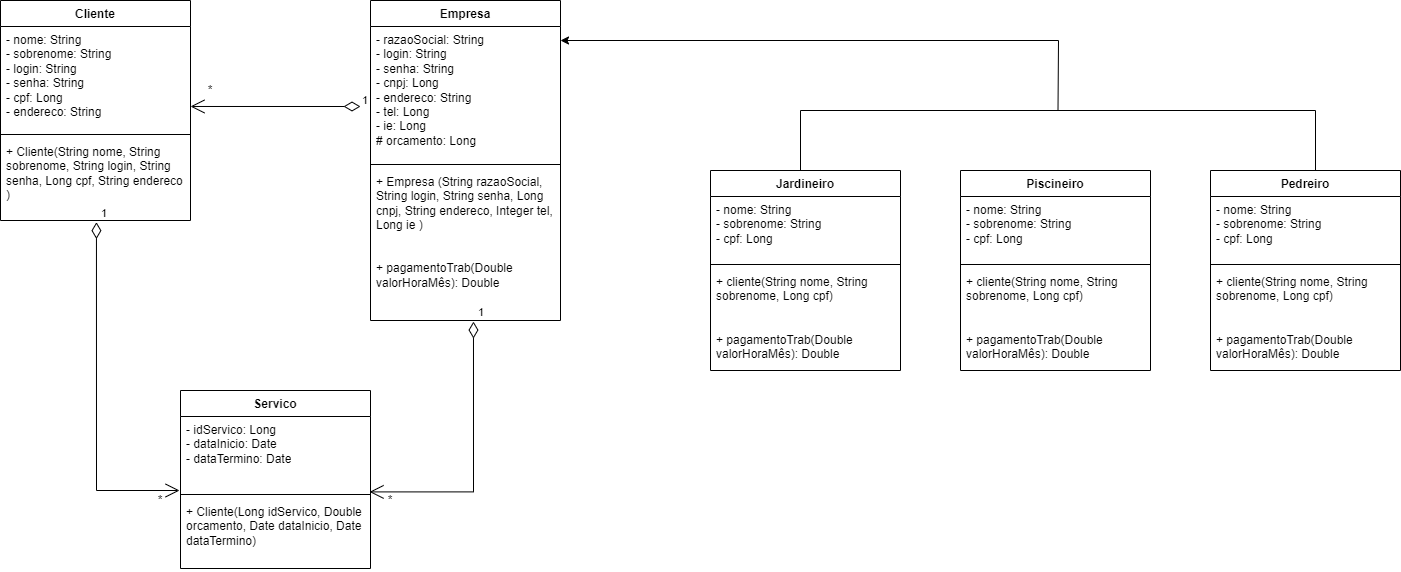

The diagram above was exported from draw.io. Its source (the exported page's mxGraphModel, read from the mxfile embedded in the PNG):
<mxGraphModel dx="880" dy="452" grid="1" gridSize="10" guides="1" tooltips="1" connect="1" arrows="1" fold="1" page="1" pageScale="1" pageWidth="827" pageHeight="1169" math="0" shadow="0">
  <root>
    <mxCell id="0" />
    <mxCell id="1" parent="0" />
    <mxCell id="mh9_dz57Pd4uM3xqIaSs-1" value="Cliente" style="swimlane;fontStyle=1;align=center;verticalAlign=top;childLayout=stackLayout;horizontal=1;startSize=26;horizontalStack=0;resizeParent=1;resizeParentMax=0;resizeLast=0;collapsible=1;marginBottom=0;whiteSpace=wrap;html=1;" parent="1" vertex="1">
      <mxGeometry x="90" y="380" width="190" height="220" as="geometry" />
    </mxCell>
    <mxCell id="mh9_dz57Pd4uM3xqIaSs-2" value="- nome: String&lt;br&gt;- sobrenome: String&lt;br&gt;- login: String&lt;br&gt;- senha: String&lt;br&gt;- cpf: Long&lt;br&gt;- endereco: String" style="text;strokeColor=none;fillColor=none;align=left;verticalAlign=top;spacingLeft=4;spacingRight=4;overflow=hidden;rotatable=0;points=[[0,0.5],[1,0.5]];portConstraint=eastwest;whiteSpace=wrap;html=1;" parent="mh9_dz57Pd4uM3xqIaSs-1" vertex="1">
      <mxGeometry y="26" width="190" height="104" as="geometry" />
    </mxCell>
    <mxCell id="mh9_dz57Pd4uM3xqIaSs-3" value="" style="line;strokeWidth=1;fillColor=none;align=left;verticalAlign=middle;spacingTop=-1;spacingLeft=3;spacingRight=3;rotatable=0;labelPosition=right;points=[];portConstraint=eastwest;strokeColor=inherit;" parent="mh9_dz57Pd4uM3xqIaSs-1" vertex="1">
      <mxGeometry y="130" width="190" height="8" as="geometry" />
    </mxCell>
    <mxCell id="mh9_dz57Pd4uM3xqIaSs-4" value="+ Cliente(String nome, String sobrenome, String login, String senha, Long cpf, String endereco )&lt;br&gt;" style="text;strokeColor=none;fillColor=none;align=left;verticalAlign=top;spacingLeft=4;spacingRight=4;overflow=hidden;rotatable=0;points=[[0,0.5],[1,0.5]];portConstraint=eastwest;whiteSpace=wrap;html=1;" parent="mh9_dz57Pd4uM3xqIaSs-1" vertex="1">
      <mxGeometry y="138" width="190" height="82" as="geometry" />
    </mxCell>
    <mxCell id="mh9_dz57Pd4uM3xqIaSs-5" value="Empresa" style="swimlane;fontStyle=1;align=center;verticalAlign=top;childLayout=stackLayout;horizontal=1;startSize=26;horizontalStack=0;resizeParent=1;resizeParentMax=0;resizeLast=0;collapsible=1;marginBottom=0;whiteSpace=wrap;html=1;" parent="1" vertex="1">
      <mxGeometry x="460" y="380" width="190" height="320" as="geometry" />
    </mxCell>
    <mxCell id="mh9_dz57Pd4uM3xqIaSs-6" value="- razaoSocial: String&lt;br&gt;- login: String&lt;br&gt;- senha: String&lt;br&gt;- cnpj: Long&lt;br&gt;- endereco: String&lt;br&gt;- tel: Long&lt;br&gt;- ie: Long&lt;br&gt;# orcamento: Long" style="text;strokeColor=none;fillColor=none;align=left;verticalAlign=top;spacingLeft=4;spacingRight=4;overflow=hidden;rotatable=0;points=[[0,0.5],[1,0.5]];portConstraint=eastwest;whiteSpace=wrap;html=1;" parent="mh9_dz57Pd4uM3xqIaSs-5" vertex="1">
      <mxGeometry y="26" width="190" height="134" as="geometry" />
    </mxCell>
    <mxCell id="mh9_dz57Pd4uM3xqIaSs-7" value="" style="line;strokeWidth=1;fillColor=none;align=left;verticalAlign=middle;spacingTop=-1;spacingLeft=3;spacingRight=3;rotatable=0;labelPosition=right;points=[];portConstraint=eastwest;strokeColor=inherit;" parent="mh9_dz57Pd4uM3xqIaSs-5" vertex="1">
      <mxGeometry y="160" width="190" height="8" as="geometry" />
    </mxCell>
    <mxCell id="mh9_dz57Pd4uM3xqIaSs-8" value="+ Empresa (String razaoSocial, String login, String senha, Long cnpj, String endereco, Integer tel, Long ie )&lt;br&gt;&lt;br&gt;&lt;br&gt;+ pagamentoTrab(Double valorHoraMês&lt;span style=&quot;background-color: initial;&quot;&gt;): Double&lt;/span&gt;" style="text;strokeColor=none;fillColor=none;align=left;verticalAlign=top;spacingLeft=4;spacingRight=4;overflow=hidden;rotatable=0;points=[[0,0.5],[1,0.5]];portConstraint=eastwest;whiteSpace=wrap;html=1;" parent="mh9_dz57Pd4uM3xqIaSs-5" vertex="1">
      <mxGeometry y="168" width="190" height="152" as="geometry" />
    </mxCell>
    <mxCell id="mh9_dz57Pd4uM3xqIaSs-9" value="1" style="endArrow=open;html=1;endSize=12;startArrow=diamondThin;startSize=14;startFill=0;edgeStyle=orthogonalEdgeStyle;align=left;verticalAlign=bottom;rounded=0;entryX=1;entryY=0.769;entryDx=0;entryDy=0;entryPerimeter=0;" parent="1" target="mh9_dz57Pd4uM3xqIaSs-2" edge="1">
      <mxGeometry x="-1" y="3" relative="1" as="geometry">
        <mxPoint x="450" y="486" as="sourcePoint" />
        <mxPoint x="480" y="570" as="targetPoint" />
      </mxGeometry>
    </mxCell>
    <mxCell id="mh9_dz57Pd4uM3xqIaSs-10" value="Jardineiro" style="swimlane;fontStyle=1;align=center;verticalAlign=top;childLayout=stackLayout;horizontal=1;startSize=26;horizontalStack=0;resizeParent=1;resizeParentMax=0;resizeLast=0;collapsible=1;marginBottom=0;whiteSpace=wrap;html=1;" parent="1" vertex="1">
      <mxGeometry x="800" y="550" width="190" height="200" as="geometry" />
    </mxCell>
    <mxCell id="mh9_dz57Pd4uM3xqIaSs-11" value="- nome: String&lt;br&gt;- sobrenome: String&lt;br&gt;- cpf: Long" style="text;strokeColor=none;fillColor=none;align=left;verticalAlign=top;spacingLeft=4;spacingRight=4;overflow=hidden;rotatable=0;points=[[0,0.5],[1,0.5]];portConstraint=eastwest;whiteSpace=wrap;html=1;" parent="mh9_dz57Pd4uM3xqIaSs-10" vertex="1">
      <mxGeometry y="26" width="190" height="64" as="geometry" />
    </mxCell>
    <mxCell id="mh9_dz57Pd4uM3xqIaSs-12" value="" style="line;strokeWidth=1;fillColor=none;align=left;verticalAlign=middle;spacingTop=-1;spacingLeft=3;spacingRight=3;rotatable=0;labelPosition=right;points=[];portConstraint=eastwest;strokeColor=inherit;" parent="mh9_dz57Pd4uM3xqIaSs-10" vertex="1">
      <mxGeometry y="90" width="190" height="8" as="geometry" />
    </mxCell>
    <mxCell id="mh9_dz57Pd4uM3xqIaSs-13" value="+ cliente(String nome, String sobrenome, Long cpf)&lt;br&gt;&lt;br&gt;&lt;br&gt;+ pagamentoTrab(Double valorHoraMês): Double" style="text;strokeColor=none;fillColor=none;align=left;verticalAlign=top;spacingLeft=4;spacingRight=4;overflow=hidden;rotatable=0;points=[[0,0.5],[1,0.5]];portConstraint=eastwest;whiteSpace=wrap;html=1;" parent="mh9_dz57Pd4uM3xqIaSs-10" vertex="1">
      <mxGeometry y="98" width="190" height="102" as="geometry" />
    </mxCell>
    <mxCell id="mh9_dz57Pd4uM3xqIaSs-14" value="Piscineiro" style="swimlane;fontStyle=1;align=center;verticalAlign=top;childLayout=stackLayout;horizontal=1;startSize=26;horizontalStack=0;resizeParent=1;resizeParentMax=0;resizeLast=0;collapsible=1;marginBottom=0;whiteSpace=wrap;html=1;" parent="1" vertex="1">
      <mxGeometry x="1050" y="550" width="190" height="200" as="geometry" />
    </mxCell>
    <mxCell id="mh9_dz57Pd4uM3xqIaSs-15" value="- nome: String&lt;br&gt;- sobrenome: String&lt;br&gt;- cpf: Long" style="text;strokeColor=none;fillColor=none;align=left;verticalAlign=top;spacingLeft=4;spacingRight=4;overflow=hidden;rotatable=0;points=[[0,0.5],[1,0.5]];portConstraint=eastwest;whiteSpace=wrap;html=1;" parent="mh9_dz57Pd4uM3xqIaSs-14" vertex="1">
      <mxGeometry y="26" width="190" height="64" as="geometry" />
    </mxCell>
    <mxCell id="mh9_dz57Pd4uM3xqIaSs-16" value="" style="line;strokeWidth=1;fillColor=none;align=left;verticalAlign=middle;spacingTop=-1;spacingLeft=3;spacingRight=3;rotatable=0;labelPosition=right;points=[];portConstraint=eastwest;strokeColor=inherit;" parent="mh9_dz57Pd4uM3xqIaSs-14" vertex="1">
      <mxGeometry y="90" width="190" height="8" as="geometry" />
    </mxCell>
    <mxCell id="mh9_dz57Pd4uM3xqIaSs-17" value="+ cliente(String nome, String sobrenome, Long cpf)&lt;br&gt;&lt;br&gt;&lt;br&gt;+ pagamentoTrab(Double valorHoraMês): Double" style="text;strokeColor=none;fillColor=none;align=left;verticalAlign=top;spacingLeft=4;spacingRight=4;overflow=hidden;rotatable=0;points=[[0,0.5],[1,0.5]];portConstraint=eastwest;whiteSpace=wrap;html=1;" parent="mh9_dz57Pd4uM3xqIaSs-14" vertex="1">
      <mxGeometry y="98" width="190" height="102" as="geometry" />
    </mxCell>
    <mxCell id="mh9_dz57Pd4uM3xqIaSs-18" value="Pedreiro" style="swimlane;fontStyle=1;align=center;verticalAlign=top;childLayout=stackLayout;horizontal=1;startSize=26;horizontalStack=0;resizeParent=1;resizeParentMax=0;resizeLast=0;collapsible=1;marginBottom=0;whiteSpace=wrap;html=1;" parent="1" vertex="1">
      <mxGeometry x="1300" y="550" width="190" height="200" as="geometry" />
    </mxCell>
    <mxCell id="mh9_dz57Pd4uM3xqIaSs-19" value="- nome: String&lt;br&gt;- sobrenome: String&lt;br&gt;- cpf: Long" style="text;strokeColor=none;fillColor=none;align=left;verticalAlign=top;spacingLeft=4;spacingRight=4;overflow=hidden;rotatable=0;points=[[0,0.5],[1,0.5]];portConstraint=eastwest;whiteSpace=wrap;html=1;" parent="mh9_dz57Pd4uM3xqIaSs-18" vertex="1">
      <mxGeometry y="26" width="190" height="64" as="geometry" />
    </mxCell>
    <mxCell id="mh9_dz57Pd4uM3xqIaSs-20" value="" style="line;strokeWidth=1;fillColor=none;align=left;verticalAlign=middle;spacingTop=-1;spacingLeft=3;spacingRight=3;rotatable=0;labelPosition=right;points=[];portConstraint=eastwest;strokeColor=inherit;" parent="mh9_dz57Pd4uM3xqIaSs-18" vertex="1">
      <mxGeometry y="90" width="190" height="8" as="geometry" />
    </mxCell>
    <mxCell id="mh9_dz57Pd4uM3xqIaSs-21" value="+ cliente(String nome, String sobrenome, Long cpf)&lt;br&gt;&lt;br&gt;&lt;br&gt;+ pagamentoTrab(Double valorHoraMês): Double" style="text;strokeColor=none;fillColor=none;align=left;verticalAlign=top;spacingLeft=4;spacingRight=4;overflow=hidden;rotatable=0;points=[[0,0.5],[1,0.5]];portConstraint=eastwest;whiteSpace=wrap;html=1;" parent="mh9_dz57Pd4uM3xqIaSs-18" vertex="1">
      <mxGeometry y="98" width="190" height="102" as="geometry" />
    </mxCell>
    <mxCell id="mh9_dz57Pd4uM3xqIaSs-22" value="" style="shape=partialRectangle;whiteSpace=wrap;html=1;bottom=1;right=1;left=1;top=0;fillColor=none;routingCenterX=-0.5;rotation=-180;" parent="1" vertex="1">
      <mxGeometry x="890" y="490" width="515" height="60" as="geometry" />
    </mxCell>
    <mxCell id="mh9_dz57Pd4uM3xqIaSs-25" value="*" style="text;html=1;strokeColor=none;fillColor=none;align=center;verticalAlign=middle;whiteSpace=wrap;rounded=0;" parent="1" vertex="1">
      <mxGeometry x="290" y="460" width="20" height="20" as="geometry" />
    </mxCell>
    <mxCell id="mh9_dz57Pd4uM3xqIaSs-27" value="" style="endArrow=classic;html=1;rounded=0;exitX=0.5;exitY=1;exitDx=0;exitDy=0;" parent="1" source="mh9_dz57Pd4uM3xqIaSs-22" edge="1">
      <mxGeometry width="50" height="50" relative="1" as="geometry">
        <mxPoint x="1276" y="490" as="sourcePoint" />
        <mxPoint x="650" y="420" as="targetPoint" />
        <Array as="points">
          <mxPoint x="1148" y="420" />
        </Array>
      </mxGeometry>
    </mxCell>
    <mxCell id="mh9_dz57Pd4uM3xqIaSs-28" value="Servico" style="swimlane;fontStyle=1;align=center;verticalAlign=top;childLayout=stackLayout;horizontal=1;startSize=26;horizontalStack=0;resizeParent=1;resizeParentMax=0;resizeLast=0;collapsible=1;marginBottom=0;whiteSpace=wrap;html=1;" parent="1" vertex="1">
      <mxGeometry x="270" y="770" width="190" height="178" as="geometry" />
    </mxCell>
    <mxCell id="mh9_dz57Pd4uM3xqIaSs-29" value="- idServico: Long&lt;br&gt;- dataInicio: Date&lt;br&gt;- dataTermino: Date" style="text;strokeColor=none;fillColor=none;align=left;verticalAlign=top;spacingLeft=4;spacingRight=4;overflow=hidden;rotatable=0;points=[[0,0.5],[1,0.5]];portConstraint=eastwest;whiteSpace=wrap;html=1;" parent="mh9_dz57Pd4uM3xqIaSs-28" vertex="1">
      <mxGeometry y="26" width="190" height="74" as="geometry" />
    </mxCell>
    <mxCell id="mh9_dz57Pd4uM3xqIaSs-30" value="" style="line;strokeWidth=1;fillColor=none;align=left;verticalAlign=middle;spacingTop=-1;spacingLeft=3;spacingRight=3;rotatable=0;labelPosition=right;points=[];portConstraint=eastwest;strokeColor=inherit;" parent="mh9_dz57Pd4uM3xqIaSs-28" vertex="1">
      <mxGeometry y="100" width="190" height="8" as="geometry" />
    </mxCell>
    <mxCell id="mh9_dz57Pd4uM3xqIaSs-31" value="+ Cliente(Long idServico, Double orcamento, Date dataInicio, Date dataTermino)&lt;br&gt;" style="text;strokeColor=none;fillColor=none;align=left;verticalAlign=top;spacingLeft=4;spacingRight=4;overflow=hidden;rotatable=0;points=[[0,0.5],[1,0.5]];portConstraint=eastwest;whiteSpace=wrap;html=1;" parent="mh9_dz57Pd4uM3xqIaSs-28" vertex="1">
      <mxGeometry y="108" width="190" height="70" as="geometry" />
    </mxCell>
    <mxCell id="mh9_dz57Pd4uM3xqIaSs-32" value="1" style="endArrow=open;html=1;endSize=12;startArrow=diamondThin;startSize=14;startFill=0;edgeStyle=orthogonalEdgeStyle;align=left;verticalAlign=bottom;rounded=0;entryX=-0.005;entryY=1;entryDx=0;entryDy=0;entryPerimeter=0;exitX=0.505;exitY=1.02;exitDx=0;exitDy=0;exitPerimeter=0;" parent="1" source="mh9_dz57Pd4uM3xqIaSs-4" target="mh9_dz57Pd4uM3xqIaSs-29" edge="1">
      <mxGeometry x="-1" y="3" relative="1" as="geometry">
        <mxPoint x="70" y="780" as="sourcePoint" />
        <mxPoint x="230" y="780" as="targetPoint" />
        <Array as="points">
          <mxPoint x="186" y="870" />
        </Array>
      </mxGeometry>
    </mxCell>
    <mxCell id="mh9_dz57Pd4uM3xqIaSs-33" value="1" style="endArrow=open;html=1;endSize=12;startArrow=diamondThin;startSize=14;startFill=0;edgeStyle=orthogonalEdgeStyle;align=left;verticalAlign=bottom;rounded=0;entryX=0.995;entryY=1.019;entryDx=0;entryDy=0;entryPerimeter=0;exitX=0.542;exitY=1.007;exitDx=0;exitDy=0;exitPerimeter=0;" parent="1" source="mh9_dz57Pd4uM3xqIaSs-8" target="mh9_dz57Pd4uM3xqIaSs-29" edge="1">
      <mxGeometry x="-1" y="3" relative="1" as="geometry">
        <mxPoint x="510" y="820" as="sourcePoint" />
        <mxPoint x="670" y="820" as="targetPoint" />
        <Array as="points">
          <mxPoint x="563" y="871" />
        </Array>
      </mxGeometry>
    </mxCell>
    <mxCell id="mh9_dz57Pd4uM3xqIaSs-34" value="*" style="text;html=1;strokeColor=none;fillColor=none;align=center;verticalAlign=middle;whiteSpace=wrap;rounded=0;" parent="1" vertex="1">
      <mxGeometry x="470" y="870" width="20" height="20" as="geometry" />
    </mxCell>
    <mxCell id="mh9_dz57Pd4uM3xqIaSs-35" value="*" style="text;html=1;strokeColor=none;fillColor=none;align=center;verticalAlign=middle;whiteSpace=wrap;rounded=0;" parent="1" vertex="1">
      <mxGeometry x="240" y="870" width="20" height="20" as="geometry" />
    </mxCell>
  </root>
</mxGraphModel>